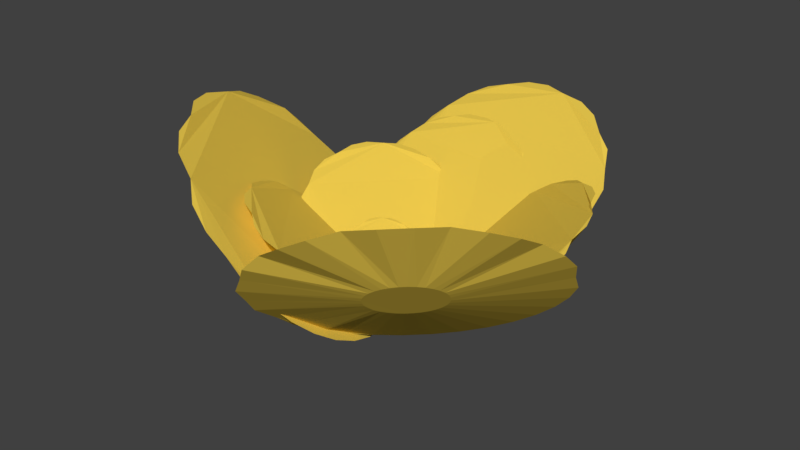 # Source: flowerYellow.blend  (saved by Blender 2.78.0; exported with 4.5.12 LTS)
import bpy
from mathutils import Matrix  # noqa: F401  (used for matrix-valued properties, if any)

bpy.ops.wm.read_factory_settings(use_empty=True)
scene = bpy.context.scene
scene.name = 'Scene'

# ---- collections
col_collection_1 = bpy.data.collections.new('Collection 1'); scene.collection.children.link(col_collection_1)

# ---- materials (node trees are filled in below, after node groups)
mat_yellowflower = bpy.data.materials.new('yellowFlower')
mat_yellowflower.alpha_threshold = 0.0
mat_yellowflower.use_transparent_shadow = False
mat_yellowflower.diffuse_color = (0.8, 0.5689, 0.07279, 1.0)
mat_yellowflower.roughness = 0.5
mat_yellowflower.specular_intensity = 0.0

# ---- material node trees

# ---- world
world_world = bpy.data.worlds.new('World'); scene.world = world_world
world_world.color = (0.05088, 0.05088, 0.05088)
world_world.use_sun_shadow = False
world_world.sun_shadow_jitter_overblur = 0.0
world_world.cycles.sampling_method = 'MANUAL'

# ---- meshes
me_cylinder_010 = bpy.data.meshes.new('Cylinder.010')
me_cylinder_010.from_pydata([(-0.03402, -0.02264, -0.01277), (-0.04033, -0.01812, -0.003305), (-0.03338, -0.0218, -0.01284), (-0.03694, -0.01537, -0.003557), (-0.03263, -0.02108, -0.01303), (-0.03484, -0.01197, -0.004304), (-0.03179, -0.02051, -0.01333), (-0.03155, -0.009722, -0.005515), (-0.03091, -0.02011, -0.01375), (-0.02707, -0.008778, -0.007146), (-0.03, -0.01989, -0.01425), (-0.02449, -0.007298, -0.009133), (-0.02911, -0.01987, -0.01483), (-0.02128, -0.007667, -0.0114), (-0.02828, -0.02004, -0.01545), (-0.0177, -0.007903, -0.01386), (-0.02753, -0.02041, -0.0161), (-0.01501, -0.009757, -0.01642), (-0.02689, -0.02094, -0.01675), (-0.01221, -0.01144, -0.01898), (-0.02638, -0.02163, -0.01737), (-0.0106, -0.01474, -0.02144), (-0.02604, -0.02245, -0.01795), (-0.008865, -0.01738, -0.0237), (-0.02586, -0.02336, -0.01845), (-0.009149, -0.02117, -0.02569), (-0.02586, -0.02434, -0.01887), (-0.008167, -0.02482, -0.02732), (-0.02603, -0.02533, -0.01917), (-0.008861, -0.02874, -0.02853), (-0.02638, -0.02632, -0.01936), (-0.01022, -0.03261, -0.02928), (-0.02688, -0.02724, -0.01943), (-0.0122, -0.03627, -0.02953), (-0.02752, -0.02808, -0.01936), (-0.01472, -0.03958, -0.02928), (-0.02827, -0.0288, -0.01917), (-0.01769, -0.04242, -0.02853), (-0.02911, -0.02937, -0.01887), (-0.02098, -0.04467, -0.02732), (-0.03, -0.02978, -0.01845), (-0.02448, -0.04624, -0.02569), (-0.0309, -0.02999, -0.01795), (-0.02804, -0.04709, -0.0237), (-0.03179, -0.03001, -0.01737), (-0.03154, -0.04717, -0.02144), (-0.03263, -0.02984, -0.01675), (-0.03483, -0.04649, -0.01898), (-0.03338, -0.02947, -0.0161), (-0.03745, -0.04452, -0.01642), (-0.03402, -0.02894, -0.01545), (-0.04032, -0.04294, -0.01386), (-0.03452, -0.02825, -0.01483), (-0.0423, -0.04022, -0.0114), (-0.03487, -0.02743, -0.01425), (-0.04267, -0.03715, -0.009133), (-0.03504, -0.02652, -0.01375), (-0.04436, -0.03341, -0.007146), (-0.03504, -0.02554, -0.01333), (-0.04436, -0.02957, -0.005515), (-0.03487, -0.02455, -0.01303), (-0.04276, -0.0258, -0.004304), (-0.03452, -0.02357, -0.01284), (-0.04231, -0.02178, -0.003557)], [], [(0, 1, 3, 2), (2, 3, 5, 4), (4, 5, 7, 6), (6, 7, 9, 8), (8, 9, 11, 10), (10, 11, 13, 12), (12, 13, 15, 14), (14, 15, 17, 16), (16, 17, 19, 18), (18, 19, 21, 20), (20, 21, 23, 22), (22, 23, 25, 24), (24, 25, 27, 26), (26, 27, 29, 28), (28, 29, 31, 30), (30, 31, 33, 32), (32, 33, 35, 34), (34, 35, 37, 36), (36, 37, 39, 38), (38, 39, 41, 40), (40, 41, 43, 42), (42, 43, 45, 44), (44, 45, 47, 46), (46, 47, 49, 48), (48, 49, 51, 50), (50, 51, 53, 52), (52, 53, 55, 54), (54, 55, 57, 56), (56, 57, 59, 58), (58, 59, 61, 60), (3, 1, 63, 61, 59, 57, 55, 53, 51, 49, 47, 45, 43, 41, 39, 37, 35, 33, 31, 29, 27, 25, 23, 21, 19, 17, 15, 13, 11, 9, 7, 5), (60, 61, 63, 62), (62, 63, 1, 0), (0, 2, 4, 6, 8, 10, 12, 14, 16, 18, 20, 22, 24, 26, 28, 30, 32, 34, 36, 38, 40, 42, 44, 46, 48, 50, 52, 54, 56, 58, 60, 62)])
me_cylinder_010.materials.append(mat_yellowflower)
me_cylinder_010.use_remesh_preserve_volume = False
me_cylinder_010.use_remesh_preserve_attributes = False
me_cylinder_010.use_mirror_vertex_groups = False
me_cylinder_010.update()
me_cylinder_009 = bpy.data.meshes.new('Cylinder.009')
me_cylinder_009.from_pydata([(0.0203, -0.02953, 0.001248), (0.02788, -0.02788, 0.01071), (0.02049, -0.03056, 0.001184), (0.02765, -0.03224, 0.01046), (0.02052, -0.03161, 0.0009947), (0.02876, -0.03607, 0.009717), (0.02038, -0.03261, 0.0006872), (0.02822, -0.04002, 0.008505), (0.02008, -0.03353, 0.0002733), (0.02591, -0.04398, 0.006874), (0.01964, -0.03435, -0.000231), (0.02528, -0.04689, 0.004887), (0.01906, -0.03502, -0.0008063), (0.02285, -0.04901, 0.00262), (0.01837, -0.03552, -0.001431), (0.02027, -0.05151, 0.0001606), (0.01759, -0.03584, -0.00208), (0.01709, -0.05226, -0.002397), (0.01677, -0.03595, -0.002729), (0.01396, -0.05321, -0.004956), (0.01592, -0.03586, -0.003353), (0.01044, -0.05219, -0.007415), (0.01508, -0.03557, -0.003929), (0.007312, -0.0517, -0.009682), (0.01428, -0.03509, -0.004433), (0.004693, -0.04895, -0.01167), (0.01356, -0.03444, -0.004847), (0.001333, -0.04723, -0.0133), (0.01294, -0.03364, -0.005154), (-0.001113, -0.04408, -0.01451), (0.01244, -0.03272, -0.005344), (-0.003066, -0.04048, -0.01526), (0.01209, -0.03173, -0.005407), (-0.004451, -0.03655, -0.01551), (0.0119, -0.03069, -0.005344), (-0.005214, -0.03246, -0.01526), (0.01187, -0.02965, -0.005154), (-0.005327, -0.02836, -0.01451), (0.01201, -0.02865, -0.004847), (-0.004785, -0.02441, -0.0133), (0.01231, -0.02772, -0.004433), (-0.003608, -0.02076, -0.01167), (0.01275, -0.0269, -0.003929), (-0.001843, -0.01755, -0.009682), (0.01333, -0.02623, -0.003353), (0.000443, -0.0149, -0.007415), (0.01402, -0.02573, -0.002729), (0.003162, -0.01292, -0.004956), (0.0148, -0.02541, -0.00208), (0.006375, -0.01229, -0.002397), (0.01563, -0.0253, -0.001431), (0.00947, -0.01123, 0.0001606), (0.01648, -0.02539, -0.0008063), (0.01282, -0.01159, 0.00262), (0.01731, -0.02568, -0.0002309), (0.01534, -0.01338, 0.004887), (0.01811, -0.02616, 0.0002733), (0.01925, -0.01463, 0.006874), (0.01883, -0.02682, 0.0006872), (0.0221, -0.0172, 0.008505), (0.01945, -0.02762, 0.0009947), (0.02381, -0.02092, 0.009717), (0.01995, -0.02853, 0.001184), (0.0265, -0.02396, 0.01046)], [], [(0, 1, 3, 2), (2, 3, 5, 4), (4, 5, 7, 6), (6, 7, 9, 8), (8, 9, 11, 10), (10, 11, 13, 12), (12, 13, 15, 14), (14, 15, 17, 16), (16, 17, 19, 18), (18, 19, 21, 20), (20, 21, 23, 22), (22, 23, 25, 24), (24, 25, 27, 26), (26, 27, 29, 28), (28, 29, 31, 30), (30, 31, 33, 32), (32, 33, 35, 34), (34, 35, 37, 36), (36, 37, 39, 38), (38, 39, 41, 40), (40, 41, 43, 42), (42, 43, 45, 44), (44, 45, 47, 46), (46, 47, 49, 48), (48, 49, 51, 50), (50, 51, 53, 52), (52, 53, 55, 54), (54, 55, 57, 56), (56, 57, 59, 58), (58, 59, 61, 60), (3, 1, 63, 61, 59, 57, 55, 53, 51, 49, 47, 45, 43, 41, 39, 37, 35, 33, 31, 29, 27, 25, 23, 21, 19, 17, 15, 13, 11, 9, 7, 5), (60, 61, 63, 62), (62, 63, 1, 0), (0, 2, 4, 6, 8, 10, 12, 14, 16, 18, 20, 22, 24, 26, 28, 30, 32, 34, 36, 38, 40, 42, 44, 46, 48, 50, 52, 54, 56, 58, 60, 62)])
me_cylinder_009.materials.append(mat_yellowflower)
me_cylinder_009.use_remesh_preserve_volume = False
me_cylinder_009.use_remesh_preserve_attributes = False
me_cylinder_009.use_mirror_vertex_groups = False
me_cylinder_009.update()
me_cylinder_008 = bpy.data.meshes.new('Cylinder.008')
me_cylinder_008.from_pydata([(0.06429, 0.006498, -0.001257), (0.07917, 0.01637, 0.03541), (0.06558, 0.004435, -0.001404), (0.08232, 0.006837, 0.03483), (0.06651, 0.002229, -0.00184), (0.08791, -0.0004465, 0.03311), (0.06706, -3.534e-05, -0.002548), (0.09006, -0.00937, 0.03032), (0.06719, -0.002272, -0.0035), (0.08843, -0.01978, 0.02657), (0.06692, -0.004393, -0.004661), (0.0895, -0.02654, 0.022), (0.06623, -0.006319, -0.005985), (0.08609, -0.03314, 0.01678), (0.06518, -0.007976, -0.007421), (0.08265, -0.04066, 0.01112), (0.06378, -0.009298, -0.008915), (0.07647, -0.04493, 0.005231), (0.0621, -0.01024, -0.01041), (0.07055, -0.04957, -0.0006565), (0.06021, -0.01075, -0.01185), (0.06214, -0.05034, -0.006317), (0.05817, -0.01083, -0.01317), (0.05504, -0.05191, -0.01153), (0.05606, -0.01047, -0.01433), (0.04712, -0.04821, -0.01611), (0.05396, -0.009672, -0.01528), (0.03847, -0.04734, -0.01986), (0.05196, -0.008478, -0.01599), (0.03059, -0.04264, -0.02265), (0.05014, -0.006932, -0.01643), (0.02339, -0.03654, -0.02437), (0.04855, -0.005092, -0.01657), (0.01713, -0.0293, -0.02495), (0.04726, -0.00303, -0.01643), (0.01207, -0.02117, -0.02437), (0.04633, -0.0008239, -0.01599), (0.008392, -0.01248, -0.02265), (0.04578, 0.001441, -0.01528), (0.006244, -0.003554, -0.01986), (0.04565, 0.003677, -0.01433), (0.005706, 0.005258, -0.01611), (0.04593, 0.005799, -0.01317), (0.006799, 0.01362, -0.01153), (0.04661, 0.007725, -0.01185), (0.009482, 0.02121, -0.006317), (0.04766, 0.009381, -0.01041), (0.01365, 0.02773, -0.0006565), (0.04906, 0.0107, -0.008915), (0.02001, 0.03177, 0.005231), (0.05074, 0.01164, -0.007421), (0.02575, 0.03664, 0.01112), (0.05263, 0.01216, -0.005985), (0.03322, 0.03868, 0.01678), (0.05467, 0.01224, -0.004661), (0.04014, 0.03696, 0.022), (0.05678, 0.01187, -0.0035), (0.04958, 0.03755, 0.02657), (0.05888, 0.01108, -0.002548), (0.05783, 0.03442, 0.03032), (0.06088, 0.009884, -0.00184), (0.06462, 0.02788, 0.03311), (0.06271, 0.008337, -0.001404), (0.07292, 0.02362, 0.03483), (0.08075, 0.0116, 0.03512), (0.08512, 0.003195, 0.03397), (0.08899, -0.004908, 0.03172), (0.08924, -0.01457, 0.02844), (0.08897, -0.02316, 0.02428), (0.0878, -0.02984, 0.01939), (0.08437, -0.0369, 0.01395), (0.07956, -0.04279, 0.008174), (0.07351, -0.04725, 0.002287), (0.06635, -0.04995, -0.003487), (0.05859, -0.05113, -0.008926), (0.05108, -0.05006, -0.01382), (0.04279, -0.04777, -0.01798), (0.03453, -0.04499, -0.02125), (0.02699, -0.03959, -0.02351), (0.02026, -0.03292, -0.02466), (0.0146, -0.02523, -0.02466), (0.01023, -0.01682, -0.02351), (0.007318, -0.008015, -0.02125), (0.005975, 0.000852, -0.01798), (0.006253, 0.009438, -0.01382), (0.008141, 0.01741, -0.008926), (0.01157, 0.02447, -0.003487), (0.01683, 0.02975, 0.002287), (0.02288, 0.03421, 0.008174), (0.02949, 0.03766, 0.01395), (0.03668, 0.03782, 0.01939), (0.04486, 0.03725, 0.02428), (0.0537, 0.03598, 0.02844), (0.06123, 0.03115, 0.03172), (0.06877, 0.02575, 0.03397), (0.07605, 0.02, 0.03512)], [], [(0, 1, 64, 3, 2), (2, 3, 65, 5, 4), (4, 5, 66, 7, 6), (6, 7, 67, 9, 8), (8, 9, 68, 11, 10), (10, 11, 69, 13, 12), (12, 13, 70, 15, 14), (14, 15, 71, 17, 16), (16, 17, 72, 19, 18), (18, 19, 73, 21, 20), (20, 21, 74, 23, 22), (22, 23, 75, 25, 24), (24, 25, 76, 27, 26), (26, 27, 77, 29, 28), (28, 29, 78, 31, 30), (30, 31, 79, 33, 32), (32, 33, 80, 35, 34), (34, 35, 81, 37, 36), (36, 37, 82, 39, 38), (38, 39, 83, 41, 40), (40, 41, 84, 43, 42), (42, 43, 85, 45, 44), (44, 45, 86, 47, 46), (46, 47, 87, 49, 48), (48, 49, 88, 51, 50), (50, 51, 89, 53, 52), (52, 53, 90, 55, 54), (54, 55, 91, 57, 56), (56, 57, 92, 59, 58), (58, 59, 93, 61, 60), (3, 64, 1, 95, 63, 94, 61, 93, 59, 92, 57, 91, 55, 90, 53, 89, 51, 88, 49, 87, 47, 86, 45, 85, 43, 84, 41, 83, 39, 82, 37, 81, 35, 80, 33, 79, 31, 78, 29, 77, 27, 76, 25, 75, 23, 74, 21, 73, 19, 72, 17, 71, 15, 70, 13, 69, 11, 68, 9, 67, 7, 66, 5, 65), (60, 61, 94, 63, 62), (62, 63, 95, 1, 0), (0, 2, 4, 6, 8, 10, 12, 14, 16, 18, 20, 22, 24, 26, 28, 30, 32, 34, 36, 38, 40, 42, 44, 46, 48, 50, 52, 54, 56, 58, 60, 62)])
me_cylinder_008.materials.append(mat_yellowflower)
me_cylinder_008.use_remesh_preserve_volume = False
me_cylinder_008.use_remesh_preserve_attributes = False
me_cylinder_008.use_mirror_vertex_groups = False
me_cylinder_008.update()
me_cylinder_007 = bpy.data.meshes.new('Cylinder.007')
me_cylinder_007.from_pydata([(0.05603, -0.1129, 0.02947), (0.06339, -0.1363, 0.07008), (0.05257, -0.1149, 0.02862), (0.04761, -0.141, 0.06605), (0.04901, -0.1164, 0.0272), (0.03572, -0.1501, 0.06115), (0.04548, -0.1172, 0.02529), (0.02181, -0.1534, 0.05361), (0.04212, -0.1174, 0.02295), (0.006136, -0.1503, 0.04363), (0.03905, -0.1169, 0.02027), (-0.003507, -0.1521, 0.03382), (0.0364, -0.1158, 0.01736), (-0.01224, -0.1464, 0.02263), (0.03427, -0.114, 0.01432), (-0.02235, -0.1407, 0.01037), (0.03274, -0.1117, 0.01127), (-0.02678, -0.1307, -0.001356), (0.03186, -0.109, 0.00834), (-0.03184, -0.121, -0.01319), (0.03168, -0.1059, 0.00563), (-0.03039, -0.1074, -0.0235), (0.03219, -0.1027, 0.003247), (-0.03054, -0.09591, -0.03326), (0.03339, -0.09926, 0.001282), (-0.02214, -0.08334, -0.04016), (0.03521, -0.09589, -0.0001871), (-0.01864, -0.06928, -0.04679), (0.0376, -0.09269, -0.001106), (-0.009229, -0.05665, -0.05041), (0.04046, -0.08977, -0.001438), (0.00204, -0.04515, -0.05172), (0.04368, -0.08724, -0.001171), (0.01473, -0.03521, -0.05066), (0.04714, -0.08521, -0.0003157), (0.02836, -0.02721, -0.04729), (0.0507, -0.08376, 0.001096), (0.04239, -0.02146, -0.04173), (0.05423, -0.08292, 0.003009), (0.0563, -0.01818, -0.03419), (0.05759, -0.08275, 0.00535), (0.06955, -0.0175, -0.02497), (0.06066, -0.08324, 0.00803), (0.08163, -0.01944, -0.01441), (0.06331, -0.08438, 0.01094), (0.09206, -0.02393, -0.002925), (0.06544, -0.08613, 0.01398), (0.1005, -0.0308, 0.009045), (0.06697, -0.0884, 0.01703), (0.1045, -0.04115, 0.0207), (0.06785, -0.09113, 0.01996), (0.11, -0.05052, 0.0326), (0.06803, -0.0942, 0.02267), (0.1107, -0.06263, 0.04328), (0.06752, -0.0975, 0.02505), (0.1054, -0.07359, 0.05186), (0.06633, -0.1009, 0.02702), (0.104, -0.089, 0.06041), (0.0645, -0.1043, 0.02849), (0.09676, -0.1023, 0.0662), (0.06211, -0.1075, 0.02941), (0.08443, -0.1129, 0.06908), (0.05925, -0.1104, 0.02974), (0.07608, -0.1264, 0.07113)], [], [(0, 1, 3, 2), (2, 3, 5, 4), (4, 5, 7, 6), (6, 7, 9, 8), (8, 9, 11, 10), (10, 11, 13, 12), (12, 13, 15, 14), (14, 15, 17, 16), (16, 17, 19, 18), (18, 19, 21, 20), (20, 21, 23, 22), (22, 23, 25, 24), (24, 25, 27, 26), (26, 27, 29, 28), (28, 29, 31, 30), (30, 31, 33, 32), (32, 33, 35, 34), (34, 35, 37, 36), (36, 37, 39, 38), (38, 39, 41, 40), (40, 41, 43, 42), (42, 43, 45, 44), (44, 45, 47, 46), (46, 47, 49, 48), (48, 49, 51, 50), (50, 51, 53, 52), (52, 53, 55, 54), (54, 55, 57, 56), (56, 57, 59, 58), (58, 59, 61, 60), (3, 1, 63, 61, 59, 57, 55, 53, 51, 49, 47, 45, 43, 41, 39, 37, 35, 33, 31, 29, 27, 25, 23, 21, 19, 17, 15, 13, 11, 9, 7, 5), (60, 61, 63, 62), (62, 63, 1, 0), (0, 2, 4, 6, 8, 10, 12, 14, 16, 18, 20, 22, 24, 26, 28, 30, 32, 34, 36, 38, 40, 42, 44, 46, 48, 50, 52, 54, 56, 58, 60, 62)])
me_cylinder_007.materials.append(mat_yellowflower)
me_cylinder_007.use_remesh_preserve_volume = False
me_cylinder_007.use_remesh_preserve_attributes = False
me_cylinder_007.use_mirror_vertex_groups = False
me_cylinder_007.update()
me_cylinder_006 = bpy.data.meshes.new('Cylinder.006')
me_cylinder_006.from_pydata([(-0.001183, 0.06785, 0.02476), (4.944e-08, 0.09217, 0.05446), (0.002119, 0.0676, 0.02456), (0.01301, 0.08792, 0.05367), (0.005295, 0.06684, 0.02397), (0.02552, 0.08817, 0.05133), (0.008221, 0.06561, 0.023), (0.03706, 0.08332, 0.04753), (0.01079, 0.06395, 0.0217), (0.04716, 0.07312, 0.04241), (0.01289, 0.06193, 0.02012), (0.05546, 0.06883, 0.03618), (0.01446, 0.05963, 0.01832), (0.05994, 0.05976, 0.02907), (0.01542, 0.05713, 0.01636), (0.06542, 0.04991, 0.02135), (0.01574, 0.05453, 0.01432), (0.06511, 0.03966, 0.01333), (0.01542, 0.05193, 0.01229), (0.06542, 0.02942, 0.0053), (0.01446, 0.04943, 0.01033), (0.05947, 0.01957, -0.002416), (0.01289, 0.04713, 0.008522), (0.05546, 0.01049, -0.009528), (0.01079, 0.04511, 0.00694), (0.04499, 0.004794, -0.01576), (0.008221, 0.04345, 0.005642), (0.03706, -0.003994, -0.02088), (0.005295, 0.04222, 0.004677), (0.02552, -0.008846, -0.02468), (0.002119, 0.04146, 0.004083), (0.01301, -0.01183, -0.02702), (-0.001183, 0.0412, 0.003883), (2.771e-08, -0.01284, -0.02781), (-0.004486, 0.04146, 0.004083), (-0.01301, -0.01183, -0.02702), (-0.007661, 0.04222, 0.004677), (-0.02552, -0.008846, -0.02468), (-0.01059, 0.04345, 0.005642), (-0.03706, -0.003994, -0.02088), (-0.01315, 0.04511, 0.00694), (-0.04716, 0.002536, -0.01576), (-0.01526, 0.04713, 0.008522), (-0.05546, 0.01049, -0.009528), (-0.01682, 0.04943, 0.01033), (-0.06162, 0.01957, -0.002416), (-0.01779, 0.05193, 0.01229), (-0.06542, 0.02942, 0.0053), (-0.01811, 0.05453, 0.01432), (-0.06471, 0.03966, 0.01333), (-0.01779, 0.05713, 0.01636), (-0.06542, 0.04991, 0.02135), (-0.01682, 0.05963, 0.01832), (-0.06162, 0.05976, 0.02907), (-0.01526, 0.06193, 0.02012), (-0.05413, 0.06596, 0.03618), (-0.01315, 0.06395, 0.0217), (-0.04716, 0.07679, 0.04241), (-0.01059, 0.06561, 0.023), (-0.03706, 0.08332, 0.04753), (-0.007661, 0.06684, 0.02397), (-0.02439, 0.08549, 0.05133), (-0.004486, 0.0676, 0.02456), (-0.01301, 0.09116, 0.05367)], [], [(0, 1, 3, 2), (2, 3, 5, 4), (4, 5, 7, 6), (6, 7, 9, 8), (8, 9, 11, 10), (10, 11, 13, 12), (12, 13, 15, 14), (14, 15, 17, 16), (16, 17, 19, 18), (18, 19, 21, 20), (20, 21, 23, 22), (22, 23, 25, 24), (24, 25, 27, 26), (26, 27, 29, 28), (28, 29, 31, 30), (30, 31, 33, 32), (32, 33, 35, 34), (34, 35, 37, 36), (36, 37, 39, 38), (38, 39, 41, 40), (40, 41, 43, 42), (42, 43, 45, 44), (44, 45, 47, 46), (46, 47, 49, 48), (48, 49, 51, 50), (50, 51, 53, 52), (52, 53, 55, 54), (54, 55, 57, 56), (56, 57, 59, 58), (58, 59, 61, 60), (3, 1, 63, 61, 59, 57, 55, 53, 51, 49, 47, 45, 43, 41, 39, 37, 35, 33, 31, 29, 27, 25, 23, 21, 19, 17, 15, 13, 11, 9, 7, 5), (60, 61, 63, 62), (62, 63, 1, 0), (0, 2, 4, 6, 8, 10, 12, 14, 16, 18, 20, 22, 24, 26, 28, 30, 32, 34, 36, 38, 40, 42, 44, 46, 48, 50, 52, 54, 56, 58, 60, 62)])
me_cylinder_006.materials.append(mat_yellowflower)
me_cylinder_006.use_remesh_preserve_volume = False
me_cylinder_006.use_remesh_preserve_attributes = False
me_cylinder_006.use_mirror_vertex_groups = False
me_cylinder_006.update()
me_cylinder_005 = bpy.data.meshes.new('Cylinder.005')
me_cylinder_005.from_pydata([(-0.0641, 0.001872, 0.003637), (-0.07156, 0.01056, 0.02542), (-0.06261, 0.00379, 0.00349), (-0.0637, 0.01681, 0.02484), (-0.06086, 0.005428, 0.003054), (-0.0588, 0.02457, 0.02313), (-0.05892, 0.006723, 0.002346), (-0.05117, 0.02967, 0.02034), (-0.05687, 0.007624, 0.001394), (-0.04084, 0.03174, 0.01659), (-0.05478, 0.008097, 0.0002334), (-0.03486, 0.03509, 0.01201), (-0.05274, 0.008124, -0.001091), (-0.02749, 0.03416, 0.006795), (-0.05082, 0.007704, -0.002527), (-0.01925, 0.03354, 0.001135), (-0.0491, 0.006853, -0.004021), (-0.0131, 0.02921, -0.004753), (-0.04764, 0.005603, -0.005515), (-0.006702, 0.02526, -0.01064), (-0.0465, 0.004003, -0.006952), (-0.003073, 0.01764, -0.0163), (-0.04572, 0.002115, -0.008276), (0.0008631, 0.01152, -0.02152), (-0.04533, 9.984e-06, -0.009437), (0.0001219, 0.002803, -0.02609), (-0.04535, -0.00223, -0.01039), (0.002298, -0.005605, -0.02984), (-0.04578, -0.00452, -0.0111), (0.0006097, -0.01463, -0.03263), (-0.0466, -0.006771, -0.01153), (-0.002616, -0.0235, -0.03435), (-0.04778, -0.008896, -0.01168), (-0.007256, -0.03187, -0.03493), (-0.04927, -0.01081, -0.01153), (-0.01313, -0.03943, -0.03435), (-0.05102, -0.01245, -0.0111), (-0.02002, -0.04589, -0.03263), (-0.05295, -0.01375, -0.01039), (-0.02765, -0.05099, -0.02984), (-0.055, -0.01465, -0.009437), (-0.03573, -0.05454, -0.02609), (-0.05709, -0.01512, -0.008276), (-0.04395, -0.0564, -0.02152), (-0.05913, -0.01515, -0.006952), (-0.052, -0.05651, -0.0163), (-0.06105, -0.01473, -0.005515), (-0.05957, -0.05485, -0.01064), (-0.06278, -0.01388, -0.004021), (-0.06555, -0.05028, -0.004753), (-0.06424, -0.01263, -0.002527), (-0.07211, -0.04657, 0.001135), (-0.06538, -0.01103, -0.001091), (-0.07661, -0.04027, 0.006795), (-0.06616, -0.009139, 0.0002334), (-0.07738, -0.03318, 0.01201), (-0.06654, -0.007034, 0.001394), (-0.0812, -0.02453, 0.01659), (-0.06652, -0.004794, 0.002346), (-0.08111, -0.01571, 0.02034), (-0.06609, -0.002505, 0.003054), (-0.07732, -0.007075, 0.02313), (-0.06527, -0.0002538, 0.00349), (-0.0762, 0.002183, 0.02484)], [], [(0, 1, 3, 2), (2, 3, 5, 4), (4, 5, 7, 6), (6, 7, 9, 8), (8, 9, 11, 10), (10, 11, 13, 12), (12, 13, 15, 14), (14, 15, 17, 16), (16, 17, 19, 18), (18, 19, 21, 20), (20, 21, 23, 22), (22, 23, 25, 24), (24, 25, 27, 26), (26, 27, 29, 28), (28, 29, 31, 30), (30, 31, 33, 32), (32, 33, 35, 34), (34, 35, 37, 36), (36, 37, 39, 38), (38, 39, 41, 40), (40, 41, 43, 42), (42, 43, 45, 44), (44, 45, 47, 46), (46, 47, 49, 48), (48, 49, 51, 50), (50, 51, 53, 52), (52, 53, 55, 54), (54, 55, 57, 56), (56, 57, 59, 58), (58, 59, 61, 60), (3, 1, 63, 61, 59, 57, 55, 53, 51, 49, 47, 45, 43, 41, 39, 37, 35, 33, 31, 29, 27, 25, 23, 21, 19, 17, 15, 13, 11, 9, 7, 5), (60, 61, 63, 62), (62, 63, 1, 0), (0, 2, 4, 6, 8, 10, 12, 14, 16, 18, 20, 22, 24, 26, 28, 30, 32, 34, 36, 38, 40, 42, 44, 46, 48, 50, 52, 54, 56, 58, 60, 62)])
me_cylinder_005.materials.append(mat_yellowflower)
me_cylinder_005.use_remesh_preserve_volume = False
me_cylinder_005.use_remesh_preserve_attributes = False
me_cylinder_005.use_mirror_vertex_groups = False
me_cylinder_005.update()
me_cylinder_004 = bpy.data.meshes.new('Cylinder.004')
me_cylinder_004.from_pydata([(-0.02255, -0.06969, -0.005132), (-0.02725, -0.07587, 0.004335), (-0.02337, -0.06903, -0.005196), (-0.0299, -0.07241, 0.004083), (-0.02407, -0.06826, -0.005385), (-0.03323, -0.07021, 0.003337), (-0.02462, -0.06741, -0.005692), (-0.03539, -0.06686, 0.002125), (-0.02499, -0.06651, -0.006106), (-0.03621, -0.06235, 0.0004947), (-0.02518, -0.0656, -0.006611), (-0.03761, -0.05973, -0.001492), (-0.02518, -0.06471, -0.007186), (-0.03715, -0.05654, -0.003759), (-0.02498, -0.06388, -0.00781), (-0.03681, -0.05296, -0.006219), (-0.02459, -0.06314, -0.008459), (-0.03488, -0.05032, -0.008777), (-0.02404, -0.06251, -0.009109), (-0.03312, -0.04758, -0.01134), (-0.02334, -0.06203, -0.009733), (-0.02978, -0.04606, -0.0138), (-0.02251, -0.06171, -0.01031), (-0.02709, -0.0444, -0.01606), (-0.02159, -0.06155, -0.01081), (-0.02331, -0.04479, -0.01805), (-0.02062, -0.06158, -0.01123), (-0.01964, -0.04391, -0.01968), (-0.01963, -0.06179, -0.01153), (-0.01573, -0.04472, -0.02089), (-0.01866, -0.06216, -0.01172), (-0.0119, -0.04619, -0.02164), (-0.01774, -0.06269, -0.01179), (-0.008301, -0.04827, -0.02189), (-0.01692, -0.06335, -0.01172), (-0.005064, -0.05088, -0.02164), (-0.01622, -0.06412, -0.01153), (-0.002314, -0.05393, -0.02089), (-0.01568, -0.06498, -0.01123), (-0.0001592, -0.05728, -0.01968), (-0.0153, -0.06587, -0.01081), (0.001319, -0.06082, -0.01805), (-0.01511, -0.06678, -0.01031), (0.002063, -0.06441, -0.01606), (-0.01512, -0.06767, -0.009733), (0.002045, -0.06791, -0.0138), (-0.01531, -0.0685, -0.009109), (0.001266, -0.07118, -0.01134), (-0.0157, -0.06924, -0.008459), (-0.0007694, -0.07374, -0.008777), (-0.01625, -0.06987, -0.00781), (-0.00243, -0.07656, -0.006219), (-0.01696, -0.07035, -0.007186), (-0.005205, -0.07847, -0.003759), (-0.01778, -0.07068, -0.006611), (-0.008292, -0.07875, -0.001492), (-0.0187, -0.07083, -0.006106), (-0.01208, -0.08034, 0.0004948), (-0.01967, -0.0708, -0.005692), (-0.01591, -0.08023, 0.002125), (-0.02066, -0.07059, -0.005385), (-0.01963, -0.07852, 0.003337), (-0.02164, -0.07022, -0.005196), (-0.02365, -0.07795, 0.004083)], [], [(0, 1, 3, 2), (2, 3, 5, 4), (4, 5, 7, 6), (6, 7, 9, 8), (8, 9, 11, 10), (10, 11, 13, 12), (12, 13, 15, 14), (14, 15, 17, 16), (16, 17, 19, 18), (18, 19, 21, 20), (20, 21, 23, 22), (22, 23, 25, 24), (24, 25, 27, 26), (26, 27, 29, 28), (28, 29, 31, 30), (30, 31, 33, 32), (32, 33, 35, 34), (34, 35, 37, 36), (36, 37, 39, 38), (38, 39, 41, 40), (40, 41, 43, 42), (42, 43, 45, 44), (44, 45, 47, 46), (46, 47, 49, 48), (48, 49, 51, 50), (50, 51, 53, 52), (52, 53, 55, 54), (54, 55, 57, 56), (56, 57, 59, 58), (58, 59, 61, 60), (3, 1, 63, 61, 59, 57, 55, 53, 51, 49, 47, 45, 43, 41, 39, 37, 35, 33, 31, 29, 27, 25, 23, 21, 19, 17, 15, 13, 11, 9, 7, 5), (60, 61, 63, 62), (62, 63, 1, 0), (0, 2, 4, 6, 8, 10, 12, 14, 16, 18, 20, 22, 24, 26, 28, 30, 32, 34, 36, 38, 40, 42, 44, 46, 48, 50, 52, 54, 56, 58, 60, 62)])
me_cylinder_004.materials.append(mat_yellowflower)
me_cylinder_004.use_remesh_preserve_volume = False
me_cylinder_004.use_remesh_preserve_attributes = False
me_cylinder_004.use_mirror_vertex_groups = False
me_cylinder_004.update()
me_cylinder_003 = bpy.data.meshes.new('Cylinder.003')
me_cylinder_003.from_pydata([(-0.06169, -0.08416, 0.003865), (-0.06927, -0.0894, 0.02854), (-0.06321, -0.08227, 0.003718), (-0.07352, -0.0803, 0.02796), (-0.0644, -0.08019, 0.003282), (-0.07993, -0.07373, 0.02625), (-0.0652, -0.078, 0.002574), (-0.08312, -0.06512, 0.02346), (-0.0656, -0.0758, 0.001622), (-0.08273, -0.0546, 0.0197), (-0.06558, -0.07366, 0.0004612), (-0.08459, -0.04801, 0.01513), (-0.06513, -0.07166, -0.0008628), (-0.08198, -0.04105, 0.009914), (-0.06428, -0.06989, -0.002299), (-0.07946, -0.03318, 0.004253), (-0.06305, -0.06842, -0.003794), (-0.07382, -0.02821, -0.001634), (-0.06149, -0.06729, -0.005288), (-0.06849, -0.0229, -0.007521), (-0.05967, -0.06655, -0.006724), (-0.06024, -0.02114, -0.01318), (-0.05765, -0.06623, -0.008048), (-0.05336, -0.01874, -0.0184), (-0.05552, -0.06634, -0.009209), (-0.04506, -0.02149, -0.02297), (-0.05334, -0.06689, -0.01016), (-0.03638, -0.02132, -0.02672), (-0.05122, -0.06783, -0.01087), (-0.02799, -0.02506, -0.02951), (-0.04922, -0.06915, -0.0113), (-0.02012, -0.03026, -0.03123), (-0.04742, -0.07079, -0.01145), (-0.01305, -0.03672, -0.03181), (-0.0459, -0.07269, -0.0113), (-0.007064, -0.04419, -0.03123), (-0.04472, -0.07477, -0.01087), (-0.002387, -0.05239, -0.02951), (-0.04391, -0.07695, -0.01016), (0.0007995, -0.061, -0.02672), (-0.04351, -0.07916, -0.009209), (0.002374, -0.06968, -0.02297), (-0.04353, -0.0813, -0.008048), (0.002276, -0.07812, -0.0184), (-0.04398, -0.08329, -0.006724), (0.0005081, -0.08597, -0.01318), (-0.04484, -0.08506, -0.005288), (-0.002861, -0.09294, -0.007521), (-0.04607, -0.08654, -0.003794), (-0.008701, -0.0977, -0.001634), (-0.04762, -0.08767, -0.002299), (-0.01383, -0.1032, 0.004253), (-0.04944, -0.08841, -0.0008628), (-0.021, -0.1061, 0.009914), (-0.05146, -0.08873, 0.0004612), (-0.02808, -0.1052, 0.01513), (-0.0536, -0.08861, 0.001622), (-0.03738, -0.1069, 0.0197), (-0.05577, -0.08807, 0.002574), (-0.04594, -0.1048, 0.02346), (-0.0579, -0.08712, 0.003282), (-0.05346, -0.09911, 0.02625), (-0.0599, -0.0858, 0.003718), (-0.0622, -0.09586, 0.02796)], [], [(0, 1, 3, 2), (2, 3, 5, 4), (4, 5, 7, 6), (6, 7, 9, 8), (8, 9, 11, 10), (10, 11, 13, 12), (12, 13, 15, 14), (14, 15, 17, 16), (16, 17, 19, 18), (18, 19, 21, 20), (20, 21, 23, 22), (22, 23, 25, 24), (24, 25, 27, 26), (26, 27, 29, 28), (28, 29, 31, 30), (30, 31, 33, 32), (32, 33, 35, 34), (34, 35, 37, 36), (36, 37, 39, 38), (38, 39, 41, 40), (40, 41, 43, 42), (42, 43, 45, 44), (44, 45, 47, 46), (46, 47, 49, 48), (48, 49, 51, 50), (50, 51, 53, 52), (52, 53, 55, 54), (54, 55, 57, 56), (56, 57, 59, 58), (58, 59, 61, 60), (3, 1, 63, 61, 59, 57, 55, 53, 51, 49, 47, 45, 43, 41, 39, 37, 35, 33, 31, 29, 27, 25, 23, 21, 19, 17, 15, 13, 11, 9, 7, 5), (60, 61, 63, 62), (62, 63, 1, 0), (0, 2, 4, 6, 8, 10, 12, 14, 16, 18, 20, 22, 24, 26, 28, 30, 32, 34, 36, 38, 40, 42, 44, 46, 48, 50, 52, 54, 56, 58, 60, 62)])
me_cylinder_003.materials.append(mat_yellowflower)
me_cylinder_003.use_remesh_preserve_volume = False
me_cylinder_003.use_remesh_preserve_attributes = False
me_cylinder_003.use_mirror_vertex_groups = False
me_cylinder_003.update()
me_cylinder_002 = bpy.data.meshes.new('Cylinder.002')
me_cylinder_002.from_pydata([(-0.03245, 0.05083, 0.01393), (-0.02746, 0.06643, 0.03571), (-0.03002, 0.05081, 0.01378), (-0.01773, 0.06396, 0.03513), (-0.02765, 0.05041, 0.01334), (-0.008581, 0.06475, 0.03342), (-0.02545, 0.04965, 0.01264), (9.763e-05, 0.06177, 0.03063), (-0.02349, 0.04856, 0.01168), (0.007995, 0.0548, 0.02687), (-0.02185, 0.04719, 0.01052), (0.01428, 0.05206, 0.0223), (-0.0206, 0.04558, 0.009198), (0.018, 0.04564, 0.01708), (-0.01977, 0.04379, 0.007762), (0.02249, 0.0387, 0.01142), (-0.0194, 0.04191, 0.006267), (0.02277, 0.03119, 0.005536), (-0.01951, 0.03999, 0.004773), (0.0235, 0.0237, -0.0003509), (-0.0201, 0.03811, 0.003337), (0.01963, 0.0162, -0.006012), (-0.02113, 0.03635, 0.002013), (0.01713, 0.009361, -0.01123), (-0.02257, 0.03477, 0.0008522), (0.00975, 0.004677, -0.0158), (-0.02437, 0.03343, -0.0001002), (0.004373, -0.002144, -0.01955), (-0.02645, 0.03238, -0.0008079), (-0.00383, -0.00626, -0.02234), (-0.02874, 0.03167, -0.001244), (-0.01284, -0.00906, -0.02406), (-0.03114, 0.03133, -0.001391), (-0.02232, -0.01044, -0.02464), (-0.03357, 0.03135, -0.001244), (-0.03189, -0.01033, -0.02406), (-0.03593, 0.03175, -0.0008079), (-0.0412, -0.00876, -0.02234), (-0.03813, 0.03251, -0.0001002), (-0.04988, -0.005773, -0.01955), (-0.04009, 0.0336, 0.0008522), (-0.05759, -0.001489, -0.0158), (-0.04173, 0.03497, 0.002013), (-0.06405, 0.003929, -0.01123), (-0.04299, 0.03658, 0.003337), (-0.06901, 0.01027, -0.006012), (-0.04382, 0.03836, 0.004773), (-0.07227, 0.0173, -0.0003508), (-0.04418, 0.04025, 0.006267), (-0.07225, 0.02483, 0.005536), (-0.04407, 0.04217, 0.007762), (-0.07327, 0.03229, 0.01142), (-0.04349, 0.04405, 0.009198), (-0.07098, 0.03969, 0.01708), (-0.04246, 0.04581, 0.01052), (-0.0658, 0.04459, 0.0223), (-0.04102, 0.04739, 0.01168), (-0.06123, 0.05286, 0.02687), (-0.03922, 0.04873, 0.01264), (-0.05415, 0.05814, 0.03063), (-0.03714, 0.04977, 0.01334), (-0.04499, 0.06035, 0.03342), (-0.03485, 0.05048, 0.01378), (-0.03694, 0.06505, 0.03513)], [], [(0, 1, 3, 2), (2, 3, 5, 4), (4, 5, 7, 6), (6, 7, 9, 8), (8, 9, 11, 10), (10, 11, 13, 12), (12, 13, 15, 14), (14, 15, 17, 16), (16, 17, 19, 18), (18, 19, 21, 20), (20, 21, 23, 22), (22, 23, 25, 24), (24, 25, 27, 26), (26, 27, 29, 28), (28, 29, 31, 30), (30, 31, 33, 32), (32, 33, 35, 34), (34, 35, 37, 36), (36, 37, 39, 38), (38, 39, 41, 40), (40, 41, 43, 42), (42, 43, 45, 44), (44, 45, 47, 46), (46, 47, 49, 48), (48, 49, 51, 50), (50, 51, 53, 52), (52, 53, 55, 54), (54, 55, 57, 56), (56, 57, 59, 58), (58, 59, 61, 60), (3, 1, 63, 61, 59, 57, 55, 53, 51, 49, 47, 45, 43, 41, 39, 37, 35, 33, 31, 29, 27, 25, 23, 21, 19, 17, 15, 13, 11, 9, 7, 5), (60, 61, 63, 62), (62, 63, 1, 0), (0, 2, 4, 6, 8, 10, 12, 14, 16, 18, 20, 22, 24, 26, 28, 30, 32, 34, 36, 38, 40, 42, 44, 46, 48, 50, 52, 54, 56, 58, 60, 62)])
me_cylinder_002.materials.append(mat_yellowflower)
me_cylinder_002.use_remesh_preserve_volume = False
me_cylinder_002.use_remesh_preserve_attributes = False
me_cylinder_002.use_mirror_vertex_groups = False
me_cylinder_002.update()
me_cylinder_001 = bpy.data.meshes.new('Cylinder.001')
me_cylinder_001.from_pydata([(-0.1054, -0.05933, 0.01174), (-0.1279, -0.06028, 0.06281), (-0.1064, -0.05547, 0.01089), (-0.1285, -0.04384, 0.05878), (-0.107, -0.05166, 0.009476), (-0.1342, -0.03004, 0.05388), (-0.1069, -0.04803, 0.007563), (-0.1339, -0.01575, 0.04634), (-0.1062, -0.04473, 0.005222), (-0.1269, -0.001362, 0.03636), (-0.1049, -0.0419, 0.002543), (-0.1262, 0.008424, 0.02656), (-0.1032, -0.03962, -0.0003721), (-0.1185, 0.01544, 0.01536), (-0.1009, -0.038, -0.00341), (-0.1105, 0.02377, 0.003102), (-0.09833, -0.0371, -0.006454), (-0.09958, 0.0255, -0.008623), (-0.09547, -0.03694, -0.009388), (-0.08896, 0.02794, -0.02045), (-0.09245, -0.03754, -0.0121), (-0.07619, 0.0231, -0.03077), (-0.0894, -0.03888, -0.01448), (-0.06502, 0.02032, -0.04052), (-0.08641, -0.04089, -0.01645), (-0.05499, 0.009008, -0.04743), (-0.08362, -0.04351, -0.01792), (-0.04227, 0.002055, -0.05405), (-0.08113, -0.04664, -0.01883), (-0.03245, -0.01025, -0.05767), (-0.07903, -0.05014, -0.01917), (-0.02418, -0.02407, -0.05898), (-0.07741, -0.0539, -0.0189), (-0.01778, -0.03887, -0.05793), (-0.07632, -0.05776, -0.01804), (-0.0135, -0.05408, -0.05456), (-0.07581, -0.06157, -0.01663), (-0.0115, -0.06912, -0.049), (-0.0759, -0.0652, -0.01472), (-0.01185, -0.0834, -0.04146), (-0.07659, -0.0685, -0.01238), (-0.01456, -0.09639, -0.03223), (-0.07784, -0.07133, -0.009699), (-0.0195, -0.1076, -0.02168), (-0.07962, -0.07361, -0.006784), (-0.02649, -0.1165, -0.01019), (-0.08184, -0.07523, -0.003746), (-0.03526, -0.1229, 0.001778), (-0.08444, -0.07613, -0.0007017), (-0.0463, -0.1242, 0.01344), (-0.0873, -0.07629, 0.002232), (-0.05675, -0.1271, 0.02533), (-0.09032, -0.07569, 0.004943), (-0.06864, -0.1247, 0.03601), (-0.09337, -0.07435, 0.007326), (-0.07791, -0.1168, 0.04459), (-0.09636, -0.07234, 0.00929), (-0.09245, -0.1115, 0.05314), (-0.09915, -0.06972, 0.01076), (-0.1034, -0.1012, 0.05893), (-0.1016, -0.06659, 0.01168), (-0.1106, -0.08657, 0.06181), (-0.1037, -0.06309, 0.01201), (-0.1215, -0.07508, 0.06386)], [], [(0, 1, 3, 2), (2, 3, 5, 4), (4, 5, 7, 6), (6, 7, 9, 8), (8, 9, 11, 10), (10, 11, 13, 12), (12, 13, 15, 14), (14, 15, 17, 16), (16, 17, 19, 18), (18, 19, 21, 20), (20, 21, 23, 22), (22, 23, 25, 24), (24, 25, 27, 26), (26, 27, 29, 28), (28, 29, 31, 30), (30, 31, 33, 32), (32, 33, 35, 34), (34, 35, 37, 36), (36, 37, 39, 38), (38, 39, 41, 40), (40, 41, 43, 42), (42, 43, 45, 44), (44, 45, 47, 46), (46, 47, 49, 48), (48, 49, 51, 50), (50, 51, 53, 52), (52, 53, 55, 54), (54, 55, 57, 56), (56, 57, 59, 58), (58, 59, 61, 60), (3, 1, 63, 61, 59, 57, 55, 53, 51, 49, 47, 45, 43, 41, 39, 37, 35, 33, 31, 29, 27, 25, 23, 21, 19, 17, 15, 13, 11, 9, 7, 5), (60, 61, 63, 62), (62, 63, 1, 0), (0, 2, 4, 6, 8, 10, 12, 14, 16, 18, 20, 22, 24, 26, 28, 30, 32, 34, 36, 38, 40, 42, 44, 46, 48, 50, 52, 54, 56, 58, 60, 62)])
me_cylinder_001.materials.append(mat_yellowflower)
me_cylinder_001.use_remesh_preserve_volume = False
me_cylinder_001.use_remesh_preserve_attributes = False
me_cylinder_001.use_mirror_vertex_groups = False
me_cylinder_001.update()
me_cylinder = bpy.data.meshes.new('Cylinder')
me_cylinder.from_pydata([(0.03904, -0.06692, 0.003824), (0.05452, -0.07255, 0.02948), (0.03777, -0.069, 0.003677), (0.0474, -0.07963, 0.0289), (0.03621, -0.07082, 0.003242), (0.04338, -0.08788, 0.02718), (0.03443, -0.07232, 0.002534), (0.03636, -0.09379, 0.02439), (0.03249, -0.07344, 0.001581), (0.02632, -0.09698, 0.02064), (0.03047, -0.07414, 0.0004209), (0.02075, -0.101, 0.01607), (0.02844, -0.07439, -0.0009031), (0.01333, -0.1009, 0.01085), (0.02649, -0.07418, -0.00234), (0.005063, -0.1011, 0.005189), (0.02468, -0.07353, -0.003834), (-0.001523, -0.09752, -0.0006982), (0.02309, -0.07245, -0.005328), (-0.008317, -0.0943, -0.006585), (0.02178, -0.07098, -0.006765), (-0.01276, -0.08713, -0.01225), (0.0208, -0.06919, -0.008089), (-0.01735, -0.08147, -0.01746), (0.02018, -0.06714, -0.009249), (-0.01757, -0.07273, -0.02204), (0.01996, -0.06491, -0.0102), (-0.02066, -0.06461, -0.02579), (0.02013, -0.06259, -0.01091), (-0.01998, -0.05546, -0.02858), (0.0207, -0.06026, -0.01135), (-0.01775, -0.04629, -0.03029), (0.02164, -0.05802, -0.01149), (-0.01406, -0.03746, -0.03087), (0.02291, -0.05595, -0.01135), (-0.00905, -0.0293, -0.03029), (0.02446, -0.05413, -0.01091), (-0.002917, -0.02212, -0.02858), (0.02624, -0.05263, -0.0102), (0.004105, -0.01621, -0.02579), (0.02818, -0.05151, -0.009249), (0.01175, -0.01179, -0.02204), (0.03021, -0.05081, -0.008089), (0.01971, -0.009036, -0.01746), (0.03223, -0.05055, -0.006765), (0.0277, -0.008044, -0.01225), (0.03419, -0.05076, -0.005328), (0.0354, -0.008856, -0.006585), (0.03599, -0.05142, -0.003834), (0.04186, -0.01274, -0.0006982), (0.03758, -0.0525, -0.00234), (0.04878, -0.0157, 0.005189), (0.03889, -0.05396, -0.0009031), (0.05395, -0.02147, 0.01085), (0.03988, -0.05575, 0.0004209), (0.05549, -0.02844, 0.01607), (0.04049, -0.0578, 0.001581), (0.06024, -0.03661, 0.02064), (0.04072, -0.06003, 0.002534), (0.06113, -0.04539, 0.02439), (0.04054, -0.06235, 0.003242), (0.05832, -0.05439, 0.02718), (0.03998, -0.06468, 0.003677), (0.05821, -0.06371, 0.0289)], [], [(0, 1, 3, 2), (2, 3, 5, 4), (4, 5, 7, 6), (6, 7, 9, 8), (8, 9, 11, 10), (10, 11, 13, 12), (12, 13, 15, 14), (14, 15, 17, 16), (16, 17, 19, 18), (18, 19, 21, 20), (20, 21, 23, 22), (22, 23, 25, 24), (24, 25, 27, 26), (26, 27, 29, 28), (28, 29, 31, 30), (30, 31, 33, 32), (32, 33, 35, 34), (34, 35, 37, 36), (36, 37, 39, 38), (38, 39, 41, 40), (40, 41, 43, 42), (42, 43, 45, 44), (44, 45, 47, 46), (46, 47, 49, 48), (48, 49, 51, 50), (50, 51, 53, 52), (52, 53, 55, 54), (54, 55, 57, 56), (56, 57, 59, 58), (58, 59, 61, 60), (3, 1, 63, 61, 59, 57, 55, 53, 51, 49, 47, 45, 43, 41, 39, 37, 35, 33, 31, 29, 27, 25, 23, 21, 19, 17, 15, 13, 11, 9, 7, 5), (60, 61, 63, 62), (62, 63, 1, 0), (0, 2, 4, 6, 8, 10, 12, 14, 16, 18, 20, 22, 24, 26, 28, 30, 32, 34, 36, 38, 40, 42, 44, 46, 48, 50, 52, 54, 56, 58, 60, 62)])
me_cylinder.materials.append(mat_yellowflower)
me_cylinder.use_remesh_preserve_volume = False
me_cylinder.use_remesh_preserve_attributes = False
me_cylinder.use_mirror_vertex_groups = False
me_cylinder.update()
me_sphere = bpy.data.meshes.new('Sphere')
me_sphere.from_pydata([(-0.003938, -0.03139, -0.007773), (-0.003343, -0.0284, -0.008907), (-0.002794, -0.02564, -0.01198), (-0.002313, -0.02322, -0.009877), (-0.001918, -0.02124, -0.01234), (-0.001625, -0.01976, -0.01516), (-0.001444, -0.01885, -0.01821), (-0.001383, -0.01855, -0.01899), (-0.001444, -0.01885, -0.02217), (-0.001625, -0.01976, -0.02522), (-0.001918, -0.02124, -0.02803), (-0.002313, -0.02322, -0.0305), (-0.002794, -0.02564, -0.03252), (-0.003343, -0.0284, -0.03402), (-0.003938, -0.03139, -0.03495), (-0.003343, -0.03157, -0.007773), (-0.002175, -0.02875, -0.008699), (-0.001098, -0.02615, -0.009592), (-0.000155, -0.02388, -0.007489), (0.0006193, -0.02201, -0.009955), (0.001195, -0.02062, -0.01277), (0.001549, -0.01976, -0.01582), (0.001669, -0.01947, -0.01899), (0.001549, -0.01976, -0.02217), (0.001195, -0.02062, -0.02522), (0.0006193, -0.02201, -0.02803), (-0.000155, -0.02388, -0.0305), (-0.001098, -0.02615, -0.03252), (-0.002175, -0.02875, -0.03402), (-0.003343, -0.03157, -0.03495), (-0.002794, -0.03187, -0.007773), (-0.001098, -0.02933, -0.008699), (0.0004642, -0.02699, -0.009592), (0.001834, -0.02494, -0.007489), (0.002958, -0.02326, -0.009955), (0.003793, -0.02201, -0.01277), (0.004308, -0.02124, -0.01582), (0.004481, -0.02098, -0.01899), (0.004308, -0.02124, -0.02217), (0.003793, -0.02201, -0.02522), (0.002958, -0.02326, -0.02803), (0.001834, -0.02494, -0.0305), (0.0004642, -0.02699, -0.03252), (-0.001098, -0.02933, -0.03402), (-0.002794, -0.03187, -0.03495), (-0.002313, -0.03226, -0.007773), (-0.000155, -0.0301, -0.007618), (0.001834, -0.02811, -0.009592), (0.003577, -0.02637, -0.007489), (0.005008, -0.02494, -0.009955), (0.006071, -0.02388, -0.01277), (0.006726, -0.02322, -0.01582), (0.006947, -0.023, -0.01899), (0.006726, -0.02322, -0.02217), (0.006071, -0.02388, -0.02522), (0.005008, -0.02494, -0.02803), (0.003577, -0.02637, -0.0305), (0.001834, -0.02811, -0.03252), (-0.000155, -0.0301, -0.03402), (-0.002313, -0.03226, -0.03495), (-0.001918, -0.03274, -0.007773), (0.0006193, -0.03105, -0.008699), (0.002958, -0.02948, -0.009592), (0.005008, -0.02811, -0.01162), (0.00669, -0.02699, -0.009955), (0.00794, -0.02615, -0.01277), (0.00871, -0.02564, -0.01582), (0.00897, -0.02547, -0.01899), (0.00871, -0.02564, -0.02217), (0.00794, -0.02615, -0.02522), (0.00669, -0.02699, -0.02803), (0.005008, -0.02811, -0.0305), (0.002958, -0.02948, -0.03252), (0.0006193, -0.03105, -0.03402), (-0.001918, -0.03274, -0.03495), (-0.004557, -0.03451, -0.03526), (-0.001625, -0.03329, -0.007773), (0.001195, -0.03212, -0.008699), (0.003793, -0.03105, -0.009592), (0.006071, -0.0301, -0.01162), (0.00794, -0.02933, -0.009955), (0.009329, -0.02875, -0.01277), (0.01018, -0.0284, -0.01582), (0.01047, -0.02828, -0.01899), (0.01018, -0.0284, -0.02217), (0.009329, -0.02875, -0.02522), (0.00794, -0.02933, -0.02803), (0.006071, -0.0301, -0.0305), (0.003793, -0.03105, -0.03252), (0.001195, -0.03212, -0.03402), (-0.001625, -0.03329, -0.03495), (-0.001444, -0.03389, -0.007773), (0.001549, -0.03329, -0.007618), (0.004308, -0.03274, -0.009592), (0.006726, -0.03226, -0.007489), (0.00871, -0.03187, -0.009955), (0.01018, -0.03157, -0.01277), (0.01109, -0.03139, -0.01582), (0.0114, -0.03133, -0.01899), (0.01109, -0.03139, -0.02217), (0.01018, -0.03157, -0.02522), (0.00871, -0.03187, -0.02803), (0.006726, -0.03226, -0.0305), (0.004308, -0.03274, -0.03252), (0.001549, -0.03329, -0.03402), (-0.001444, -0.03389, -0.03495), (-0.001383, -0.03451, -0.007773), (0.001669, -0.03451, -0.008699), (0.004481, -0.03451, -0.009592), (0.006947, -0.03451, -0.007489), (0.00897, -0.03451, -0.009955), (0.01047, -0.03451, -0.01277), (0.0114, -0.03451, -0.01582), (0.01171, -0.03451, -0.01899), (0.0114, -0.03451, -0.02217), (0.01047, -0.03451, -0.02522), (0.00897, -0.03451, -0.02803), (0.006947, -0.03451, -0.0305), (0.004481, -0.03451, -0.03252), (0.001669, -0.03451, -0.03402), (-0.001383, -0.03451, -0.03495), (-0.001444, -0.03512, -0.007773), (0.001549, -0.03572, -0.008699), (0.004308, -0.03627, -0.009592), (0.006726, -0.03675, -0.007489), (0.00871, -0.03714, -0.009955), (0.01018, -0.03744, -0.01277), (0.01109, -0.03762, -0.01582), (0.0114, -0.03768, -0.01899), (0.01109, -0.03762, -0.02217), (0.01018, -0.03744, -0.02522), (0.00871, -0.03714, -0.02803), (0.006726, -0.03675, -0.0305), (0.004308, -0.03627, -0.03252), (0.001549, -0.03572, -0.03402), (-0.001444, -0.03512, -0.03495), (-0.001625, -0.03572, -0.007773), (0.001195, -0.03689, -0.008699), (0.003793, -0.03796, -0.009592), (0.006071, -0.03891, -0.007489), (0.00794, -0.03968, -0.009955), (0.009329, -0.04026, -0.01277), (0.01018, -0.04061, -0.01582), (0.01047, -0.04073, -0.01899), (0.01018, -0.04061, -0.02217), (0.009329, -0.04026, -0.02522), (0.00794, -0.03968, -0.02803), (0.006071, -0.03891, -0.0305), (0.003793, -0.03796, -0.03252), (0.001195, -0.03689, -0.03402), (-0.001625, -0.03572, -0.03495), (-0.001918, -0.03627, -0.006454), (0.0006193, -0.03796, -0.00738), (0.002958, -0.03953, -0.008274), (0.005008, -0.0409, -0.006171), (0.00669, -0.04202, -0.009955), (0.00794, -0.04286, -0.01277), (0.00871, -0.04337, -0.01582), (0.00897, -0.04354, -0.01899), (0.00871, -0.04337, -0.02217), (0.00794, -0.04286, -0.02522), (0.00669, -0.04202, -0.02803), (0.005008, -0.0409, -0.0305), (0.002958, -0.03953, -0.03252), (0.0006193, -0.03796, -0.03402), (-0.001918, -0.03627, -0.03495), (-0.002313, -0.03675, -0.007696), (-0.000155, -0.03891, -0.008622), (0.001834, -0.0409, -0.009516), (0.003577, -0.04264, -0.007413), (0.005008, -0.04407, -0.009955), (0.006071, -0.04513, -0.01277), (0.006726, -0.04579, -0.01582), (0.006947, -0.04601, -0.01899), (0.006726, -0.04579, -0.02217), (0.006071, -0.04513, -0.02522), (0.005008, -0.04407, -0.02803), (0.003577, -0.04264, -0.0305), (0.001834, -0.0409, -0.03252), (-0.000155, -0.03891, -0.03402), (-0.002313, -0.03675, -0.03495), (-0.002794, -0.03714, -0.007696), (-0.001098, -0.03968, -0.008622), (0.0004642, -0.04202, -0.009516), (0.001834, -0.04407, -0.007413), (0.002958, -0.04575, -0.008636), (0.003793, -0.047, -0.01277), (0.004308, -0.04777, -0.01582), (0.004481, -0.04803, -0.01899), (0.004308, -0.04777, -0.02217), (0.003793, -0.047, -0.02522), (0.002958, -0.04575, -0.02803), (0.001834, -0.04407, -0.0305), (0.0004642, -0.04202, -0.03252), (-0.001098, -0.03968, -0.03402), (-0.002794, -0.03714, -0.03495), (-0.003343, -0.03744, -0.007696), (-0.002175, -0.04026, -0.008622), (-0.001098, -0.04286, -0.009516), (-0.000155, -0.04513, -0.008842), (0.0006193, -0.047, -0.009878), (0.001195, -0.04839, -0.01277), (0.001549, -0.04925, -0.01582), (0.001669, -0.04954, -0.01899), (0.001549, -0.04925, -0.02217), (0.001195, -0.04839, -0.02522), (0.0006193, -0.047, -0.02803), (-0.000155, -0.04513, -0.0305), (-0.001098, -0.04286, -0.03252), (-0.002175, -0.04026, -0.03402), (-0.003343, -0.03744, -0.03495), (-0.003938, -0.03762, -0.007696), (-0.003343, -0.04061, -0.008622), (-0.002794, -0.04337, -0.009516), (-0.002313, -0.04579, -0.007413), (-0.001918, -0.04777, -0.009878), (-0.001625, -0.04925, -0.01277), (-0.001444, -0.05016, -0.01582), (-0.001383, -0.05046, -0.01899), (-0.001444, -0.05016, -0.02217), (-0.001625, -0.04925, -0.02522), (-0.001918, -0.04777, -0.02803), (-0.002313, -0.04579, -0.0305), (-0.002794, -0.04337, -0.03252), (-0.003343, -0.04061, -0.03402), (-0.003938, -0.03762, -0.03495), (-0.004557, -0.03768, -0.007696), (-0.004557, -0.04073, -0.01019), (-0.004557, -0.04354, -0.009516), (-0.004557, -0.04601, -0.007489), (-0.004557, -0.04803, -0.009955), (-0.004557, -0.04874, -0.01368), (-0.004557, -0.05046, -0.01582), (-0.004557, -0.05077, -0.01899), (-0.004557, -0.05046, -0.02217), (-0.004557, -0.04954, -0.02522), (-0.004557, -0.04803, -0.02803), (-0.004557, -0.04601, -0.0305), (-0.004557, -0.04354, -0.03252), (-0.004557, -0.04073, -0.03402), (-0.004557, -0.03768, -0.03495), (-0.005177, -0.03762, -0.004275), (-0.005772, -0.04061, -0.00677), (-0.007553, -0.04337, -0.004147), (-0.006802, -0.04579, -0.007489), (-0.007196, -0.04777, -0.009955), (-0.00749, -0.04925, -0.01277), (-0.00767, -0.05016, -0.01582), (-0.007731, -0.05046, -0.01899), (-0.00767, -0.05016, -0.02217), (-0.00749, -0.04925, -0.02522), (-0.007196, -0.04777, -0.02803), (-0.006802, -0.04579, -0.0305), (-0.006321, -0.04337, -0.03252), (-0.005772, -0.04061, -0.03402), (-0.005177, -0.03762, -0.03495), (-0.005772, -0.03744, -0.004275), (-0.00694, -0.04026, -0.00677), (-0.008016, -0.04286, -0.004147), (-0.00896, -0.04434, -0.008398), (-0.009734, -0.04621, -0.01086), (-0.01031, -0.04839, -0.01277), (-0.01066, -0.04925, -0.01582), (-0.01078, -0.04954, -0.01899), (-0.01066, -0.04925, -0.02217), (-0.01031, -0.04839, -0.02522), (-0.009734, -0.047, -0.02803), (-0.00896, -0.04513, -0.0305), (-0.008016, -0.04286, -0.03252), (-0.00694, -0.04026, -0.03402), (-0.005772, -0.03744, -0.03495), (-0.004557, -0.03451, -0.006142), (-0.006321, -0.03714, -0.004275), (-0.008016, -0.03968, -0.005201), (-0.009579, -0.04202, -0.005466), (-0.01095, -0.04407, -0.007489), (-0.01207, -0.04575, -0.009955), (-0.01291, -0.047, -0.01277), (-0.01342, -0.04777, -0.01582), (-0.0136, -0.04803, -0.01899), (-0.01342, -0.04777, -0.02217), (-0.01291, -0.047, -0.02522), (-0.01207, -0.04575, -0.02803), (-0.01095, -0.04407, -0.0305), (-0.009579, -0.04202, -0.03252), (-0.008016, -0.03968, -0.03402), (-0.006321, -0.03714, -0.03495), (-0.006802, -0.03675, -0.004275), (-0.00896, -0.03891, -0.007231), (-0.01095, -0.0409, -0.01162), (-0.01269, -0.04185, -0.01043), (-0.01412, -0.04407, -0.01199), (-0.01519, -0.04513, -0.01277), (-0.01584, -0.04579, -0.01582), (-0.01606, -0.04601, -0.01899), (-0.01584, -0.04579, -0.02217), (-0.01519, -0.04513, -0.02522), (-0.01412, -0.04407, -0.02803), (-0.01269, -0.04264, -0.0305), (-0.01095, -0.0409, -0.03252), (-0.00896, -0.03891, -0.03402), (-0.006802, -0.03675, -0.03495), (-0.007196, -0.03627, -0.006305), (-0.009734, -0.03796, -0.008801), (-0.01207, -0.03953, -0.01162), (-0.01412, -0.0409, -0.00952), (-0.01581, -0.04202, -0.01199), (-0.01706, -0.04286, -0.0148), (-0.01782, -0.04337, -0.01582), (-0.01808, -0.04354, -0.01899), (-0.01782, -0.04337, -0.02217), (-0.01706, -0.04286, -0.02522), (-0.01581, -0.04202, -0.02803), (-0.01412, -0.0409, -0.0305), (-0.01207, -0.03953, -0.03252), (-0.009734, -0.03796, -0.03402), (-0.007196, -0.03627, -0.03495), (-0.00749, -0.03572, -0.006305), (-0.01031, -0.03689, -0.01012), (-0.01291, -0.03796, -0.01162), (-0.01519, -0.03891, -0.01095), (-0.01706, -0.03968, -0.01199), (-0.01844, -0.04026, -0.0148), (-0.0193, -0.04061, -0.01582), (-0.01959, -0.04073, -0.01899), (-0.0193, -0.04061, -0.02217), (-0.01844, -0.04026, -0.02522), (-0.01706, -0.03968, -0.02803), (-0.01519, -0.03891, -0.0305), (-0.01291, -0.03796, -0.03252), (-0.01031, -0.03689, -0.03402), (-0.00749, -0.03572, -0.03495), (-0.00767, -0.03512, -0.004942), (-0.01066, -0.03572, -0.008756), (-0.01342, -0.03627, -0.01026), (-0.01584, -0.03675, -0.00952), (-0.01782, -0.03714, -0.01199), (-0.0193, -0.03744, -0.01277), (-0.02021, -0.03762, -0.01582), (-0.02051, -0.03768, -0.01899), (-0.02021, -0.03762, -0.02217), (-0.0193, -0.03744, -0.02522), (-0.01782, -0.03714, -0.02803), (-0.01584, -0.03675, -0.0305), (-0.01342, -0.03627, -0.03252), (-0.01066, -0.03572, -0.03402), (-0.00767, -0.03512, -0.03495), (-0.007731, -0.03451, -0.002912), (-0.01078, -0.03451, -0.008756), (-0.0136, -0.03451, -0.006133), (-0.01606, -0.03451, -0.008157), (-0.01808, -0.03451, -0.01199), (-0.01959, -0.03451, -0.01277), (-0.02051, -0.03451, -0.01582), (-0.02083, -0.03451, -0.01899), (-0.02051, -0.03451, -0.02217), (-0.01959, -0.03451, -0.02522), (-0.01808, -0.03451, -0.02803), (-0.01606, -0.03451, -0.0305), (-0.0136, -0.03451, -0.03252), (-0.01078, -0.03451, -0.03402), (-0.007731, -0.03451, -0.03495), (-0.00767, -0.03389, -0.002912), (-0.01066, -0.03329, -0.008756), (-0.01342, -0.03274, -0.006133), (-0.01584, -0.03226, -0.008157), (-0.01782, -0.03187, -0.008592), (-0.0193, -0.03157, -0.01277), (-0.01892, -0.03298, -0.01582), (-0.02051, -0.03133, -0.01899), (-0.02021, -0.03139, -0.02217), (-0.0193, -0.03157, -0.02522), (-0.01782, -0.03187, -0.02803), (-0.01584, -0.03226, -0.0305), (-0.01342, -0.03274, -0.03252), (-0.01066, -0.03329, -0.03402), (-0.00767, -0.03389, -0.03495), (-0.00749, -0.03329, -0.004917), (-0.01031, -0.03212, -0.006726), (-0.01291, -0.03105, -0.004103), (-0.01519, -0.0301, -0.006126), (-0.01577, -0.03091, -0.008592), (-0.01844, -0.02875, -0.01277), (-0.0193, -0.0284, -0.01582), (-0.01959, -0.02828, -0.01899), (-0.0193, -0.0284, -0.02217), (-0.01844, -0.02875, -0.02522), (-0.01706, -0.02933, -0.02803), (-0.01519, -0.0301, -0.0305), (-0.01291, -0.03105, -0.03252), (-0.01031, -0.03212, -0.03402), (-0.00749, -0.03329, -0.03495), (-0.007196, -0.03274, -0.004231), (-0.009734, -0.03105, -0.006726), (-0.01207, -0.02948, -0.006491), (-0.01412, -0.02811, -0.008514), (-0.01581, -0.02699, -0.01098), (-0.01706, -0.02615, -0.01277), (-0.01782, -0.02564, -0.01582), (-0.01808, -0.02547, -0.01899), (-0.01782, -0.02564, -0.02217), (-0.01706, -0.02615, -0.02522), (-0.01581, -0.02699, -0.02803), (-0.01412, -0.02811, -0.0305), (-0.01207, -0.02948, -0.03252), (-0.009734, -0.03105, -0.03402), (-0.007196, -0.03274, -0.03495), (-0.006802, -0.03226, -0.004231), (-0.00896, -0.0301, -0.009114), (-0.01095, -0.02811, -0.01062), (-0.01269, -0.02637, -0.008514), (-0.01412, -0.02494, -0.01098), (-0.01519, -0.02388, -0.01516), (-0.01584, -0.02322, -0.01821), (-0.01606, -0.023, -0.01899), (-0.01584, -0.02322, -0.02217), (-0.01519, -0.02388, -0.02522), (-0.01412, -0.02494, -0.02803), (-0.01269, -0.02637, -0.0305), (-0.01095, -0.02811, -0.03252), (-0.00896, -0.0301, -0.03402), (-0.006802, -0.03226, -0.03495), (-0.006321, -0.03187, -0.00641), (-0.008016, -0.02933, -0.009114), (-0.009579, -0.02699, -0.01062), (-0.01095, -0.02494, -0.008514), (-0.01207, -0.02326, -0.01098), (-0.01162, -0.02359, -0.01516), (-0.01342, -0.02124, -0.01821), (-0.0136, -0.02098, -0.01899), (-0.01342, -0.02124, -0.02217), (-0.01291, -0.02201, -0.02522), (-0.01207, -0.02326, -0.02803), (-0.01095, -0.02494, -0.0305), (-0.009579, -0.02699, -0.03252), (-0.008016, -0.02933, -0.03402), (-0.006321, -0.03187, -0.03495), (-0.005772, -0.03157, -0.00641), (-0.00694, -0.02875, -0.009114), (-0.008016, -0.02615, -0.01062), (-0.00896, -0.02388, -0.009877), (-0.009734, -0.02201, -0.01234), (-0.01031, -0.02062, -0.01516), (-0.01066, -0.01976, -0.01821), (-0.01078, -0.01947, -0.01899), (-0.01066, -0.01976, -0.02217), (-0.01031, -0.02062, -0.02522), (-0.009734, -0.02201, -0.02803), (-0.00896, -0.02388, -0.0305), (-0.008016, -0.02615, -0.03252), (-0.00694, -0.02875, -0.03402), (-0.005772, -0.03157, -0.03495), (-0.005177, -0.03139, -0.007773), (-0.005772, -0.0284, -0.007544), (-0.006321, -0.02564, -0.01062), (-0.006802, -0.02322, -0.01131), (-0.007196, -0.02124, -0.01234), (-0.00749, -0.01976, -0.01516), (-0.00767, -0.01885, -0.01582), (-0.007731, -0.01855, -0.01899), (-0.00767, -0.01885, -0.02217), (-0.00749, -0.01976, -0.02522), (-0.007196, -0.02124, -0.02803), (-0.006802, -0.02322, -0.0305), (-0.006321, -0.02564, -0.03252), (-0.005772, -0.0284, -0.03402), (-0.005177, -0.03139, -0.03495), (-0.004557, -0.03133, -0.007773), (-0.004557, -0.02828, -0.008907), (-0.004557, -0.02547, -0.01198), (-0.004557, -0.023, -0.009877), (-0.004557, -0.02098, -0.01234), (-0.004557, -0.01947, -0.01516), (-0.004557, -0.01855, -0.01821), (-0.004557, -0.01824, -0.01899), (-0.004557, -0.01855, -0.02217), (-0.004557, -0.01947, -0.02522), (-0.004557, -0.02098, -0.02803), (-0.004557, -0.023, -0.0305), (-0.004557, -0.02547, -0.03252), (-0.004557, -0.02828, -0.03402), (-0.004557, -0.03133, -0.03495)], [], [(472, 471, 4, 5), (480, 479, 12, 13), (473, 472, 5, 6), (481, 480, 13, 14), (474, 473, 6, 7), (467, 271, 0), (75, 481, 14), (475, 474, 7, 8), (468, 467, 0, 1), (476, 475, 8, 9), (469, 468, 1, 2), (477, 476, 9, 10), (470, 469, 2, 3), (478, 477, 10, 11), (471, 470, 3, 4), (479, 478, 11, 12), (4, 3, 18, 19), (12, 11, 26, 27), (5, 4, 19, 20), (13, 12, 27, 28), (6, 5, 20, 21), (14, 13, 28, 29), (7, 6, 21, 22), (0, 271, 15), (75, 14, 29), (8, 7, 22, 23), (1, 0, 15, 16), (9, 8, 23, 24), (2, 1, 16, 17), (10, 9, 24, 25), (3, 2, 17, 18), (11, 10, 25, 26), (23, 22, 37, 38), (16, 15, 30, 31), (24, 23, 38, 39), (17, 16, 31, 32), (25, 24, 39, 40), (18, 17, 32, 33), (26, 25, 40, 41), (19, 18, 33, 34), (27, 26, 41, 42), (20, 19, 34, 35), (28, 27, 42, 43), (21, 20, 35, 36), (29, 28, 43, 44), (22, 21, 36, 37), (15, 271, 30), (75, 29, 44), (42, 41, 56, 57), (35, 34, 49, 50), (43, 42, 57, 58), (36, 35, 50, 51), (44, 43, 58, 59), (37, 36, 51, 52), (30, 271, 45), (75, 44, 59), (38, 37, 52, 53), (31, 30, 45, 46), (39, 38, 53, 54), (32, 31, 46, 47), (40, 39, 54, 55), (33, 32, 47, 48), (41, 40, 55, 56), (34, 33, 48, 49), (46, 45, 60, 61), (54, 53, 68, 69), (47, 46, 61, 62), (55, 54, 69, 70), (48, 47, 62, 63), (56, 55, 70, 71), (49, 48, 63, 64), (57, 56, 71, 72), (50, 49, 64, 65), (58, 57, 72, 73), (51, 50, 65, 66), (59, 58, 73, 74), (52, 51, 66, 67), (45, 271, 60), (75, 59, 74), (53, 52, 67, 68), (65, 64, 80, 81), (73, 72, 88, 89), (66, 65, 81, 82), (74, 73, 89, 90), (67, 66, 82, 83), (60, 271, 76), (75, 74, 90), (68, 67, 83, 84), (61, 60, 76, 77), (69, 68, 84, 85), (62, 61, 77, 78), (70, 69, 85, 86), (63, 62, 78, 79), (71, 70, 86, 87), (64, 63, 79, 80), (72, 71, 87, 88), (85, 84, 99, 100), (78, 77, 92, 93), (86, 85, 100, 101), (79, 78, 93, 94), (87, 86, 101, 102), (80, 79, 94, 95), (88, 87, 102, 103), (81, 80, 95, 96), (89, 88, 103, 104), (82, 81, 96, 97), (90, 89, 104, 105), (83, 82, 97, 98), (76, 271, 91), (75, 90, 105), (84, 83, 98, 99), (77, 76, 91, 92), (104, 103, 118, 119), (97, 96, 111, 112), (105, 104, 119, 120), (98, 97, 112, 113), (91, 271, 106), (75, 105, 120), (99, 98, 113, 114), (92, 91, 106, 107), (100, 99, 114, 115), (93, 92, 107, 108), (101, 100, 115, 116), (94, 93, 108, 109), (102, 101, 116, 117), (95, 94, 109, 110), (103, 102, 117, 118), (96, 95, 110, 111), (116, 115, 130, 131), (109, 108, 123, 124), (117, 116, 131, 132), (110, 109, 124, 125), (118, 117, 132, 133), (111, 110, 125, 126), (119, 118, 133, 134), (112, 111, 126, 127), (120, 119, 134, 135), (113, 112, 127, 128), (106, 271, 121), (75, 120, 135), (114, 113, 128, 129), (107, 106, 121, 122), (115, 114, 129, 130), (108, 107, 122, 123), (135, 134, 149, 150), (128, 127, 142, 143), (121, 271, 136), (75, 135, 150), (129, 128, 143, 144), (122, 121, 136, 137), (130, 129, 144, 145), (123, 122, 137, 138), (131, 130, 145, 146), (124, 123, 138, 139), (132, 131, 146, 147), (125, 124, 139, 140), (133, 132, 147, 148), (126, 125, 140, 141), (134, 133, 148, 149), (127, 126, 141, 142), (139, 138, 153, 154), (147, 146, 161, 162), (140, 139, 154, 155), (148, 147, 162, 163), (141, 140, 155, 156), (149, 148, 163, 164), (142, 141, 156, 157), (150, 149, 164, 165), (143, 142, 157, 158), (136, 271, 151), (75, 150, 165), (144, 143, 158, 159), (137, 136, 151, 152), (145, 144, 159, 160), (138, 137, 152, 153), (146, 145, 160, 161), (158, 157, 172, 173), (151, 271, 166), (75, 165, 180), (159, 158, 173, 174), (152, 151, 166, 167), (160, 159, 174, 175), (153, 152, 167, 168), (161, 160, 175, 176), (154, 153, 168, 169), (162, 161, 176, 177), (155, 154, 169, 170), (163, 162, 177, 178), (156, 155, 170, 171), (164, 163, 178, 179), (157, 156, 171, 172), (165, 164, 179, 180), (177, 176, 191, 192), (170, 169, 184, 185), (178, 177, 192, 193), (171, 170, 185, 186), (179, 178, 193, 194), (172, 171, 186, 187), (180, 179, 194, 195), (173, 172, 187, 188), (166, 271, 181), (75, 180, 195), (174, 173, 188, 189), (167, 166, 181, 182), (175, 174, 189, 190), (168, 167, 182, 183), (176, 175, 190, 191), (169, 168, 183, 184), (181, 271, 196), (75, 195, 210), (189, 188, 203, 204), (182, 181, 196, 197), (190, 189, 204, 205), (183, 182, 197, 198), (191, 190, 205, 206), (184, 183, 198, 199), (192, 191, 206, 207), (185, 184, 199, 200), (193, 192, 207, 208), (186, 185, 200, 201), (194, 193, 208, 209), (187, 186, 201, 202), (195, 194, 209, 210), (188, 187, 202, 203), (200, 199, 214, 215), (208, 207, 222, 223), (201, 200, 215, 216), (209, 208, 223, 224), (202, 201, 216, 217), (210, 209, 224, 225), (203, 202, 217, 218), (196, 271, 211), (75, 210, 225), (204, 203, 218, 219), (197, 196, 211, 212), (205, 204, 219, 220), (198, 197, 212, 213), (206, 205, 220, 221), (199, 198, 213, 214), (207, 206, 221, 222), (219, 218, 233, 234), (212, 211, 226, 227), (220, 219, 234, 235), (213, 212, 227, 228), (221, 220, 235, 236), (214, 213, 228, 229), (222, 221, 236, 237), (215, 214, 229, 230), (223, 222, 237, 238), (216, 215, 230, 231), (224, 223, 238, 239), (217, 216, 231, 232), (225, 224, 239, 240), (218, 217, 232, 233), (211, 271, 226), (75, 225, 240), (238, 237, 252, 253), (231, 230, 245, 246), (239, 238, 253, 254), (232, 231, 246, 247), (240, 239, 254, 255), (233, 232, 247, 248), (226, 271, 241), (75, 240, 255), (234, 233, 248, 249), (227, 226, 241, 242), (235, 234, 249, 250), (228, 227, 242, 243), (236, 235, 250, 251), (229, 228, 243, 244), (237, 236, 251, 252), (230, 229, 244, 245), (250, 249, 264, 265), (243, 242, 257, 258), (251, 250, 265, 266), (244, 243, 258, 259), (252, 251, 266, 267), (245, 244, 259, 260), (253, 252, 267, 268), (246, 245, 260, 261), (254, 253, 268, 269), (247, 246, 261, 262), (255, 254, 269, 270), (248, 247, 262, 263), (241, 271, 256), (75, 255, 270), (249, 248, 263, 264), (242, 241, 256, 257), (269, 268, 284, 285), (262, 261, 277, 278), (270, 269, 285, 286), (263, 262, 278, 279), (256, 271, 272), (75, 270, 286), (264, 263, 279, 280), (257, 256, 272, 273), (265, 264, 280, 281), (258, 257, 273, 274), (266, 265, 281, 282), (259, 258, 274, 275), (267, 266, 282, 283), (260, 259, 275, 276), (268, 267, 283, 284), (261, 260, 276, 277), (274, 273, 288, 289), (282, 281, 296, 297), (275, 274, 289, 290), (283, 282, 297, 298), (276, 275, 290, 291), (284, 283, 298, 299), (277, 276, 291, 292), (285, 284, 299, 300), (278, 277, 292, 293), (286, 285, 300, 301), (279, 278, 293, 294), (272, 271, 287), (75, 286, 301), (280, 279, 294, 295), (273, 272, 287, 288), (281, 280, 295, 296), (293, 292, 307, 308), (301, 300, 315, 316), (294, 293, 308, 309), (287, 271, 302), (75, 301, 316), (295, 294, 309, 310), (288, 287, 302, 303), (296, 295, 310, 311), (289, 288, 303, 304), (297, 296, 311, 312), (290, 289, 304, 305), (298, 297, 312, 313), (291, 290, 305, 306), (299, 298, 313, 314), (292, 291, 306, 307), (300, 299, 314, 315), (312, 311, 326, 327), (305, 304, 319, 320), (313, 312, 327, 328), (306, 305, 320, 321), (314, 313, 328, 329), (307, 306, 321, 322), (315, 314, 329, 330), (308, 307, 322, 323), (316, 315, 330, 331), (309, 308, 323, 324), (302, 271, 317), (75, 316, 331), (310, 309, 324, 325), (303, 302, 317, 318), (311, 310, 325, 326), (304, 303, 318, 319), (331, 330, 345, 346), (324, 323, 338, 339), (317, 271, 332), (75, 331, 346), (325, 324, 339, 340), (318, 317, 332, 333), (326, 325, 340, 341), (319, 318, 333, 334), (327, 326, 341, 342), (320, 319, 334, 335), (328, 327, 342, 343), (321, 320, 335, 336), (329, 328, 343, 344), (322, 321, 336, 337), (330, 329, 344, 345), (323, 322, 337, 338), (335, 334, 349, 350), (343, 342, 357, 358), (336, 335, 350, 351), (344, 343, 358, 359), (337, 336, 351, 352), (345, 344, 359, 360), (338, 337, 352, 353), (346, 345, 360, 361), (339, 338, 353, 354), (332, 271, 347), (75, 346, 361), (340, 339, 354, 355), (333, 332, 347, 348), (341, 340, 355, 356), (334, 333, 348, 349), (342, 341, 356, 357), (354, 353, 368, 369), (347, 271, 362), (75, 361, 376), (355, 354, 369, 370), (348, 347, 362, 363), (356, 355, 370, 371), (349, 348, 363, 364), (357, 356, 371, 372), (350, 349, 364, 365), (358, 357, 372, 373), (351, 350, 365, 366), (359, 358, 373, 374), (352, 351, 366, 367), (360, 359, 374, 375), (353, 352, 367, 368), (361, 360, 375, 376), (373, 372, 387, 388), (366, 365, 380, 381), (374, 373, 388, 389), (367, 366, 381, 382), (375, 374, 389, 390), (368, 367, 382, 383), (376, 375, 390, 391), (369, 368, 383, 384), (362, 271, 377), (75, 376, 391), (370, 369, 384, 385), (363, 362, 377, 378), (371, 370, 385, 386), (364, 363, 378, 379), (372, 371, 386, 387), (365, 364, 379, 380), (75, 391, 406), (385, 384, 399, 400), (378, 377, 392, 393), (386, 385, 400, 401), (379, 378, 393, 394), (387, 386, 401, 402), (380, 379, 394, 395), (388, 387, 402, 403), (381, 380, 395, 396), (389, 388, 403, 404), (382, 381, 396, 397), (390, 389, 404, 405), (383, 382, 397, 398), (391, 390, 405, 406), (384, 383, 398, 399), (377, 271, 392), (404, 403, 418, 419), (397, 396, 411, 412), (405, 404, 419, 420), (398, 397, 412, 413), (406, 405, 420, 421), (399, 398, 413, 414), (392, 271, 407), (75, 406, 421), (400, 399, 414, 415), (393, 392, 407, 408), (401, 400, 415, 416), (394, 393, 408, 409), (402, 401, 416, 417), (395, 394, 409, 410), (403, 402, 417, 418), (396, 395, 410, 411), (408, 407, 422, 423), (416, 415, 430, 431), (409, 408, 423, 424), (417, 416, 431, 432), (410, 409, 424, 425), (418, 417, 432, 433), (411, 410, 425, 426), (419, 418, 433, 434), (412, 411, 426, 427), (420, 419, 434, 435), (413, 412, 427, 428), (421, 420, 435, 436), (414, 413, 428, 429), (407, 271, 422), (75, 421, 436), (415, 414, 429, 430), (427, 426, 441, 442), (435, 434, 449, 450), (428, 427, 442, 443), (436, 435, 450, 451), (429, 428, 443, 444), (422, 271, 437), (75, 436, 451), (430, 429, 444, 445), (423, 422, 437, 438), (431, 430, 445, 446), (424, 423, 438, 439), (432, 431, 446, 447), (425, 424, 439, 440), (433, 432, 447, 448), (426, 425, 440, 441), (434, 433, 448, 449), (446, 445, 460, 461), (439, 438, 453, 454), (447, 446, 461, 462), (440, 439, 454, 455), (448, 447, 462, 463), (441, 440, 455, 456), (449, 448, 463, 464), (442, 441, 456, 457), (450, 449, 464, 465), (443, 442, 457, 458), (451, 450, 465, 466), (444, 443, 458, 459), (437, 271, 452), (75, 451, 466), (445, 444, 459, 460), (438, 437, 452, 453), (465, 464, 479, 480), (458, 457, 472, 473), (466, 465, 480, 481), (459, 458, 473, 474), (452, 271, 467), (75, 466, 481), (460, 459, 474, 475), (453, 452, 467, 468), (461, 460, 475, 476), (454, 453, 468, 469), (462, 461, 476, 477), (455, 454, 469, 470), (463, 462, 477, 478), (456, 455, 470, 471), (464, 463, 478, 479), (457, 456, 471, 472)])
me_sphere.materials.append(mat_yellowflower)
me_sphere.use_remesh_preserve_volume = False
me_sphere.use_remesh_preserve_attributes = False
me_sphere.use_mirror_vertex_groups = False
me_sphere.update()

# ---- objects
ob_cylinder_010 = bpy.data.objects.new('Cylinder.010', me_cylinder_010)
ob_cylinder_009 = bpy.data.objects.new('Cylinder.009', me_cylinder_009)
ob_cylinder_008 = bpy.data.objects.new('Cylinder.008', me_cylinder_008)
ob_cylinder_007 = bpy.data.objects.new('Cylinder.007', me_cylinder_007)
ob_cylinder_006 = bpy.data.objects.new('Cylinder.006', me_cylinder_006)
ob_cylinder_005 = bpy.data.objects.new('Cylinder.005', me_cylinder_005)
ob_cylinder_004 = bpy.data.objects.new('Cylinder.004', me_cylinder_004)
ob_cylinder_003 = bpy.data.objects.new('Cylinder.003', me_cylinder_003)
ob_cylinder_002 = bpy.data.objects.new('Cylinder.002', me_cylinder_002)
ob_cylinder_001 = bpy.data.objects.new('Cylinder.001', me_cylinder_001)
ob_cylinder = bpy.data.objects.new('Cylinder', me_cylinder)
ob_sphere = bpy.data.objects.new('Sphere', me_sphere)

# ---- transforms, parenting, visibility, modifiers, constraints
ob_cylinder_010.location = (0.0, 0.0, 0.0)
ob_cylinder_010.lineart.crease_threshold = 0.0
ob_cylinder_009.location = (0.0, 0.0, 0.0)
ob_cylinder_009.lineart.crease_threshold = 0.0
ob_cylinder_008.location = (0.0, 0.0, 0.0)
ob_cylinder_008.lineart.crease_threshold = 0.0
ob_cylinder_007.location = (0.0, 0.0, 0.0)
ob_cylinder_007.lineart.crease_threshold = 0.0
ob_cylinder_006.location = (0.0, 0.0, 0.0)
ob_cylinder_006.lineart.crease_threshold = 0.0
ob_cylinder_005.location = (0.0, 0.0, 0.0)
ob_cylinder_005.lineart.crease_threshold = 0.0
ob_cylinder_004.location = (0.0, 0.0, 0.0)
ob_cylinder_004.lineart.crease_threshold = 0.0
ob_cylinder_003.location = (0.0, 0.0, 0.0)
ob_cylinder_003.lineart.crease_threshold = 0.0
ob_cylinder_002.location = (0.0, 0.0, 0.0)
ob_cylinder_002.lineart.crease_threshold = 0.0
ob_cylinder_001.location = (0.0, 0.0, 0.0)
ob_cylinder_001.lineart.crease_threshold = 0.0
ob_cylinder.location = (0.0, 0.0, 0.0)
ob_cylinder.lineart.crease_threshold = 0.0
ob_sphere.location = (0.0, 0.0, 0.0)
ob_sphere.lineart.crease_threshold = 0.0

# ---- collection membership
col_collection_1.objects.link(ob_cylinder_010)
col_collection_1.objects.link(ob_cylinder_009)
col_collection_1.objects.link(ob_cylinder_008)
col_collection_1.objects.link(ob_cylinder_007)
col_collection_1.objects.link(ob_cylinder_006)
col_collection_1.objects.link(ob_cylinder_005)
col_collection_1.objects.link(ob_cylinder_004)
col_collection_1.objects.link(ob_cylinder_003)
col_collection_1.objects.link(ob_cylinder_002)
col_collection_1.objects.link(ob_cylinder_001)
col_collection_1.objects.link(ob_cylinder)
col_collection_1.objects.link(ob_sphere)

# ---- scene / render settings (as saved in the file)
scene.frame_start = 1; scene.frame_end = 250; scene.frame_set(1)
scene.render.engine = 'BLENDER_EEVEE_NEXT'
scene.render.resolution_percentage = 50
scene.render.dither_intensity = 0.0
scene.cycles.use_denoising = False
scene.cycles.samples = 128
scene.cycles.sampling_pattern = 'TABULATED_SOBOL'
scene.cycles.light_sampling_threshold = 0.0
scene.cycles.use_adaptive_sampling = False
scene.cycles.use_light_tree = False
scene.cycles.blur_glossy = 0.0
scene.cycles.sample_clamp_indirect = 0.0
scene.view_settings.view_transform = 'Standard'
bpy.context.view_layer.update()

# ---- added for rendering (the .blend has no active camera and no usable light): camera, sun
cam_auto = bpy.data.cameras.new('AutoCamera')
cam_auto.lens = 50.0
cam_auto.sensor_width = 36.0
cam_auto.clip_end = 1000.0
ob_auto_camera = bpy.data.objects.new('AutoCamera', cam_auto)
scene.collection.objects.link(ob_auto_camera)
ob_auto_camera.location = (0.330925, -0.441823, 0.280227)
ob_auto_camera.rotation_euler = (1.09748, -7.21219e-08, 0.694738)
scene.camera = ob_auto_camera
light_auto_sun = bpy.data.lights.new('AutoSun', 'SUN')
light_auto_sun.energy = 3.0
light_auto_sun.angle = 0.0523599
ob_auto_sun = bpy.data.objects.new('AutoSun', light_auto_sun)
scene.collection.objects.link(ob_auto_sun)
ob_auto_sun.rotation_euler = (0.872665, 0.174533, 0.523599)
bpy.context.view_layer.update()
